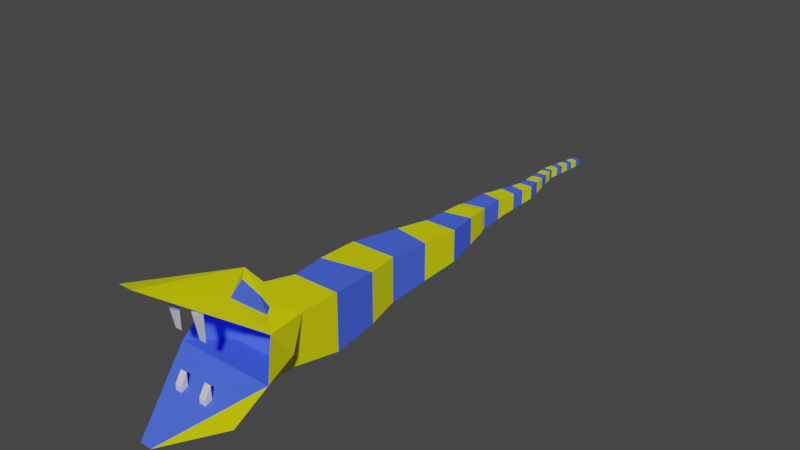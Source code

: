 # Source: snakey.blend  (saved by Blender 3.1.5; exported with 4.5.12 LTS)
import bpy
from mathutils import Matrix  # noqa: F401  (used for matrix-valued properties, if any)

bpy.ops.wm.read_factory_settings(use_empty=True)
scene = bpy.context.scene
scene.name = 'Scene'

# ---- collections
col_collection = bpy.data.collections.new('Collection'); scene.collection.children.link(col_collection)

# ---- materials (node trees are filled in below, after node groups)
mat_r = bpy.data.materials.new('r')
mat_r.use_transparent_shadow = False
mat_g = bpy.data.materials.new('g')
mat_g.use_transparent_shadow = False
mat_b = bpy.data.materials.new('b')
mat_b.use_transparent_shadow = False
mat_a = bpy.data.materials.new('a')
mat_a.use_transparent_shadow = False

# ---- material node trees
mat_r.use_nodes = True; mat_r.node_tree.nodes.clear()
_N = mat_r.node_tree.nodes; _L = mat_r.node_tree.links
n0 = _N.new('ShaderNodeBsdfPrincipled'); n0.name = 'Principled BSDF'; n0.location = (10, 300)
n0.distribution = 'GGX'
n0.subsurface_method = 'RANDOM_WALK_SKIN'
n0.inputs[0].default_value = (0.0683, 0.1359, 1.0, 1.0)
n0.inputs[3].default_value = 1.45
n0.inputs[14].default_value = (0.5341, 0.5679, 1.0, 1.0)
n0.inputs[27].default_value = (0.0, 0.0, 0.0, 1.0)
n0.inputs[28].default_value = 1.0
n1 = _N.new('ShaderNodeOutputMaterial'); n1.name = 'Material Output'; n1.location = (300, 300)
_L.new(n0.outputs[0], n1.inputs[0])
n1.is_active_output = True
mat_g.use_nodes = True; mat_g.node_tree.nodes.clear()
_N = mat_g.node_tree.nodes; _L = mat_g.node_tree.links
n0 = _N.new('ShaderNodeBsdfPrincipled'); n0.name = 'Principled BSDF'; n0.location = (10, 300)
n0.distribution = 'GGX'
n0.subsurface_method = 'RANDOM_WALK_SKIN'
n0.inputs[0].default_value = (0.7684, 0.8, 0.0, 1.0)
n0.inputs[3].default_value = 1.45
n0.inputs[14].default_value = (0.8842, 0.9, 0.5, 1.0)
n0.inputs[27].default_value = (0.0, 0.0, 0.0, 1.0)
n0.inputs[28].default_value = 1.0
n1 = _N.new('ShaderNodeOutputMaterial'); n1.name = 'Material Output'; n1.location = (300, 300)
_L.new(n0.outputs[0], n1.inputs[0])
n1.is_active_output = True
mat_b.use_nodes = True; mat_b.node_tree.nodes.clear()
_N = mat_b.node_tree.nodes; _L = mat_b.node_tree.links
n0 = _N.new('ShaderNodeBsdfPrincipled'); n0.name = 'Principled BSDF'; n0.location = (10, 300)
n0.distribution = 'GGX'
n0.subsurface_method = 'RANDOM_WALK_SKIN'
n0.inputs[0].default_value = (0.7501, 0.7471, 0.8, 1.0)
n0.inputs[3].default_value = 1.45
n0.inputs[14].default_value = (0.875, 0.8735, 0.9, 1.0)
n0.inputs[27].default_value = (0.0, 0.0, 0.0, 1.0)
n0.inputs[28].default_value = 1.0
n1 = _N.new('ShaderNodeOutputMaterial'); n1.name = 'Material Output'; n1.location = (300, 300)
_L.new(n0.outputs[0], n1.inputs[0])
n1.is_active_output = True
mat_a.use_nodes = True; mat_a.node_tree.nodes.clear()
_N = mat_a.node_tree.nodes; _L = mat_a.node_tree.links
n0 = _N.new('ShaderNodeBsdfPrincipled'); n0.name = 'Principled BSDF'; n0.location = (10, 300)
n0.distribution = 'GGX'
n0.subsurface_method = 'RANDOM_WALK_SKIN'
n0.inputs[0].default_value = (0.0, 0.0, 0.0, 1.0)
n0.inputs[3].default_value = 1.45
n0.inputs[14].default_value = (0.5, 0.5, 0.5, 1.0)
n0.inputs[27].default_value = (0.0, 0.0, 0.0, 1.0)
n0.inputs[28].default_value = 1.0
n1 = _N.new('ShaderNodeOutputMaterial'); n1.name = 'Material Output'; n1.location = (300, 300)
_L.new(n0.outputs[0], n1.inputs[0])
n1.is_active_output = True

# ---- world
world_world = bpy.data.worlds.new('World'); scene.world = world_world
world_world.use_nodes = True; world_world.node_tree.nodes.clear()
_N = world_world.node_tree.nodes; _L = world_world.node_tree.links
n0 = _N.new('ShaderNodeOutputWorld'); n0.name = 'World Output'; n0.location = (300, 300)
n1 = _N.new('ShaderNodeBackground'); n1.name = 'Background'; n1.location = (10, 300)
n1.inputs[0].default_value = (0.05088, 0.05088, 0.05088, 1.0)
_L.new(n1.outputs[0], n0.inputs[0])
n0.is_active_output = True
world_world.color = (0.05088, 0.05088, 0.05088)
world_world.use_sun_shadow = False
world_world.sun_shadow_jitter_overblur = 0.0

# ---- meshes
me_plane = bpy.data.meshes.new('Plane')
me_plane.from_pydata([(-0.4939, 11.67, -0.3092), (-0.4473, 0.3468, 0.04246), (0.1181, 11.57, -0.3102), (0.1181, 11.57, 0.3102), (-0.4473, 0.1544, -0.2564), (-0.4939, 11.67, 0.3092), (0.1222, 10.87, -0.321), (-0.6375, 0.3468, 0.04246), (-0.517, 10.73, -0.3237), (-0.6375, 0.1544, -0.2564), (-0.517, 10.73, 0.3237), (0.1222, 10.87, 0.321), (-0.1987, 13.12, -0.1987), (0.1985, 13.13, -0.1985), (0.1985, 13.13, 0.1985), (-0.1987, 13.12, 0.1987), (-0.328, 14.67, -0.1291), (-0.06961, 14.68, -0.1289), (-0.06961, 14.68, 0.1289), (-0.328, 14.67, 0.1291), (-0.09697, 16.01, -0.09806), (0.09697, 15.99, -0.09806), (0.09697, 15.99, 0.09806), (-0.09697, 16.01, 0.09806), (0.4797, 8.975, -0.4797), (-0.4801, 8.969, -0.4801), (-0.4801, 8.969, 0.4801), (0.4797, 8.975, 0.4797), (0.3832, 6.514, -0.6678), (-0.9542, 6.495, -0.6691), (-0.9542, 6.495, 0.6691), (0.3832, 6.514, 0.6678), (0.6877, 4.087, -0.8314), (-0.6879, 4.084, -0.8316), (-0.6879, 4.084, 0.8316), (0.6877, 4.087, 0.8314), (0.3144, 2.0, -0.9107), (-0.5993, 2.0, -0.9107), (-0.8445, 2.113, 1.388), (0.5645, 2.041, 1.343), (0.03413, -1.168, -0.9363), (-0.319, -1.168, -0.9363), (-0.912, 1.901, 1.2), (0.6187, 1.899, 1.222), (-0.309, 14.45, -0.1383), (-0.03536, 14.5, -0.1377), (-0.03536, 14.5, 0.1377), (-0.309, 14.45, 0.1383), (-0.2855, 14.17, -0.1506), (0.01238, 14.22, -0.1499), (0.01238, 14.22, 0.1499), (-0.2855, 14.17, 0.1506), (-0.2587, 13.85, -0.165), (0.06728, 13.91, -0.1642), (0.06728, 13.91, 0.1642), (-0.2587, 13.85, 0.165), (-0.2292, 13.49, -0.1812), (0.1285, 13.55, -0.1803), (0.1285, 13.55, 0.1803), (-0.2292, 13.49, 0.1812), (-0.4338, 11.89, -0.277), (0.1144, 11.8, -0.2778), (0.1144, 11.8, 0.2778), (-0.4338, 11.89, 0.277), (-0.345, 12.36, -0.2476), (0.1451, 12.28, -0.2484), (0.1451, 12.28, 0.2484), (-0.345, 12.36, 0.2476), (-0.267, 12.78, -0.2218), (0.1722, 12.7, -0.2224), (0.1722, 12.7, 0.2224), (-0.267, 12.78, 0.2218), (-0.1256, 15.85, -0.1016), (0.07535, 15.82, -0.1016), (0.07535, 15.82, 0.1016), (-0.1256, 15.85, 0.1016), (-0.1601, 15.65, -0.106), (0.04953, 15.62, -0.106), (0.04953, 15.62, 0.106), (-0.1601, 15.65, 0.106), (-0.1978, 15.43, -0.111), (0.02173, 15.4, -0.111), (0.02173, 15.4, 0.111), (-0.1978, 15.43, 0.111), (-0.238, 15.2, -0.1165), (-0.007664, 15.16, -0.1165), (-0.007664, 15.16, 0.1165), (-0.238, 15.2, 0.1165), (-0.2808, 14.95, -0.1225), (-0.03859, 14.92, -0.1225), (-0.03859, 14.92, 0.1225), (-0.2808, 14.95, 0.1225), (0.3092, 9.966, -0.4119), (-0.5098, 9.79, -0.4155), (-0.5098, 9.79, 0.4155), (0.3092, 9.966, 0.4119), (0.1835, 10.66, -0.3603), (-0.534, 10.51, -0.3636), (-0.534, 10.51, 0.3636), (0.1835, 10.66, 0.3603), (0.9259, 0.4159, -0.9235), (-1.573, 1.185, 0.0), (0.004449, 1.775, 1.979), (1.288, 1.185, 0.0), (0.5811, 5.492, -0.7442), (-0.8965, 5.203, -0.7489), (-0.8965, 5.203, 0.7489), (0.5811, 5.492, 0.7442), (0.4349, 7.764, -0.5654), (-0.6796, 7.977, -0.5622), (-0.6796, 7.977, 0.5622), (0.4349, 7.764, 0.5654), (0.2561, 2.899, -0.8731), (-0.5474, 3.163, -0.8727), (0.8218, 2.449, -0.01884), (-1.11, 2.579, -0.01884), (-0.635, 1.162, 1.916), (0.3319, 1.122, 1.915), (-1.211, 0.4159, -0.9235), (-0.3349, -1.168, 3.036), (-1.211, 1.678, 0.9363), (-1.009, 3.162, 0.8728), (0.7176, 2.899, 0.8731), (-0.1424, 2.0, 2.126), (-0.2697, 1.799, 1.958), (0.05002, -1.168, 3.036), (0.9259, 1.678, 0.9363), (-0.8877, 1.766, 1.814), (0.6011, 1.729, 1.817), (0.5453, 2.186, -0.1616), (0.4047, 2.378, 0.202), (-0.6896, 2.378, 0.202), (-0.8302, 2.186, -0.1616), (-0.4473, 0.3325, 1.929), (-0.4473, 0.1778, 2.043), (0.1625, 0.3325, 1.929), (0.3527, 0.3325, 1.929), (0.3527, 0.1778, 2.043), (0.1625, 0.1778, 2.043), (-0.6375, 0.1778, 2.043), (-0.6375, 0.3325, 1.929), (-0.4473, 0.3325, 1.149), (-0.4473, 0.1778, 1.884), (0.1625, 0.3325, 1.149), (0.3527, 0.3325, 1.149), (0.3527, 0.1778, 1.884), (0.1625, 0.1778, 1.884), (-0.6375, 0.1778, 1.884), (-0.6375, 0.3325, 1.149), (-0.6375, 0.1544, -0.4101), (-0.6375, 0.3468, -0.3336), (-0.4473, 0.1544, -0.4101), (-0.4473, 0.3468, -0.3336), (0.1625, 0.1544, -0.4101), (0.3527, 0.3468, -0.3336), (0.3527, 0.1544, -0.4101), (0.1625, 0.3468, -0.3336), (0.1625, 0.1544, -0.2564), (0.3527, 0.3468, 0.04246), (0.3527, 0.1544, -0.2564), (0.1625, 0.3468, 0.04246)], [], [(0, 6, 8), (3, 6, 2), (5, 11, 3), (5, 8, 10), (22, 20, 23), (154, 159, 155), (152, 156, 103), (149, 101, 41), (17, 44, 16), (17, 46, 45), (18, 47, 46), (16, 47, 19), (44, 49, 48), (46, 49, 45), (47, 50, 46), (44, 51, 47), (48, 53, 52), (50, 53, 49), (51, 54, 50), (48, 55, 51), (52, 57, 56), (53, 58, 57), (55, 58, 54), (52, 59, 55), (57, 12, 56), (58, 13, 57), (58, 15, 14), (56, 15, 59), (61, 0, 60), (62, 2, 61), (62, 5, 3), (60, 5, 63), (65, 60, 64), (66, 61, 65), (66, 63, 62), (64, 63, 67), (69, 64, 68), (69, 66, 65), (70, 67, 66), (68, 67, 71), (12, 69, 68), (14, 69, 13), (15, 70, 14), (12, 71, 15), (20, 73, 72), (22, 73, 21), (23, 74, 22), (20, 75, 23), (72, 77, 76), (74, 77, 73), (75, 78, 74), (72, 79, 75), (76, 81, 80), (78, 81, 77), (79, 82, 78), (76, 83, 79), (80, 85, 84), (82, 85, 81), (83, 86, 82), (80, 87, 83), (84, 89, 88), (86, 89, 85), (87, 90, 86), (84, 91, 87), (88, 17, 16), (90, 17, 89), (91, 18, 90), (88, 19, 91), (24, 93, 92), (26, 93, 25), (27, 94, 26), (24, 95, 27), (92, 97, 96), (94, 97, 93), (95, 98, 94), (92, 99, 95), (96, 8, 6), (98, 8, 97), (99, 10, 98), (96, 11, 99), (41, 101, 118), (42, 116, 127), (114, 122, 126), (118, 40, 41), (134, 133, 135), (120, 140, 139), (39, 102, 128), (122, 121, 123), (40, 100, 103), (105, 28, 104), (106, 29, 105), (106, 31, 30), (104, 31, 107), (33, 104, 32), (34, 105, 33), (34, 107, 106), (32, 107, 35), (108, 25, 24), (110, 25, 109), (111, 26, 110), (108, 27, 111), (28, 109, 108), (30, 109, 29), (31, 110, 30), (28, 111, 31), (37, 112, 36), (115, 121, 113), (100, 36, 114), (114, 36, 112), (113, 32, 112), (113, 34, 33), (122, 34, 121), (122, 32, 35), (118, 36, 100), (119, 125, 123), (115, 37, 118), (120, 132, 131), (120, 121, 115), (101, 115, 118), (101, 120, 115), (103, 114, 126), (103, 100, 114), (37, 115, 113), (122, 114, 112), (116, 120, 119), (38, 123, 121), (39, 123, 102), (117, 126, 43), (42, 121, 120), (43, 122, 39), (117, 123, 125), (116, 123, 124), (116, 124, 127), (43, 39, 128), (117, 43, 128), (124, 38, 127), (102, 117, 128), (38, 42, 127), (131, 129, 130), (126, 129, 103), (103, 132, 101), (120, 130, 126), (138, 145, 137), (133, 148, 140), (140, 147, 139), (136, 145, 144), (136, 143, 135), (139, 142, 134), (135, 146, 138), (142, 133, 134), (144, 146, 143), (148, 142, 147), (151, 9, 149), (156, 157, 160), (150, 9, 7), (156, 158, 154), (155, 157, 153), (150, 1, 152), (152, 4, 151), (7, 4, 1), (160, 159, 158), (0, 2, 6), (3, 11, 6), (5, 10, 11), (5, 0, 8), (22, 21, 20), (154, 158, 159), (156, 154, 103), (103, 101, 152), (101, 150, 152), (153, 156, 152), (153, 152, 151), (103, 154, 155), (153, 151, 41), (151, 149, 41), (40, 103, 155), (155, 153, 40), (41, 40, 153), (149, 150, 101), (17, 45, 44), (17, 18, 46), (18, 19, 47), (16, 44, 47), (44, 45, 49), (46, 50, 49), (47, 51, 50), (44, 48, 51), (48, 49, 53), (50, 54, 53), (51, 55, 54), (48, 52, 55), (52, 53, 57), (53, 54, 58), (55, 59, 58), (52, 56, 59), (57, 13, 12), (58, 14, 13), (58, 59, 15), (56, 12, 15), (61, 2, 0), (62, 3, 2), (62, 63, 5), (60, 0, 5), (65, 61, 60), (66, 62, 61), (66, 67, 63), (64, 60, 63), (69, 65, 64), (69, 70, 66), (70, 71, 67), (68, 64, 67), (12, 13, 69), (14, 70, 69), (15, 71, 70), (12, 68, 71), (20, 21, 73), (22, 74, 73), (23, 75, 74), (20, 72, 75), (72, 73, 77), (74, 78, 77), (75, 79, 78), (72, 76, 79), (76, 77, 81), (78, 82, 81), (79, 83, 82), (76, 80, 83), (80, 81, 85), (82, 86, 85), (83, 87, 86), (80, 84, 87), (84, 85, 89), (86, 90, 89), (87, 91, 90), (84, 88, 91), (88, 89, 17), (90, 18, 17), (91, 19, 18), (88, 16, 19), (24, 25, 93), (26, 94, 93), (27, 95, 94), (24, 92, 95), (92, 93, 97), (94, 98, 97), (95, 99, 98), (92, 96, 99), (96, 97, 8), (98, 10, 8), (99, 11, 10), (96, 6, 11), (118, 100, 40), (135, 138, 134), (138, 125, 134), (125, 119, 134), (125, 138, 137), (136, 135, 126), (135, 133, 126), (126, 125, 137), (133, 140, 120), (126, 133, 120), (126, 137, 136), (139, 134, 119), (139, 119, 120), (105, 29, 28), (106, 30, 29), (106, 107, 31), (104, 28, 31), (33, 105, 104), (34, 106, 105), (34, 35, 107), (32, 104, 107), (108, 109, 25), (110, 26, 25), (111, 27, 26), (108, 24, 27), (28, 29, 109), (30, 110, 109), (31, 111, 110), (28, 108, 111), (37, 113, 112), (113, 33, 32), (113, 121, 34), (122, 35, 34), (122, 112, 32), (118, 37, 36), (120, 101, 132), (116, 42, 120), (38, 124, 123), (39, 122, 123), (117, 125, 126), (42, 38, 121), (43, 126, 122), (117, 102, 123), (116, 119, 123), (131, 132, 129), (126, 130, 129), (103, 129, 132), (120, 131, 130), (138, 146, 145), (133, 141, 148), (140, 148, 147), (136, 137, 145), (136, 144, 143), (139, 147, 142), (135, 143, 146), (142, 141, 133), (144, 145, 146), (148, 141, 142), (151, 4, 9), (156, 153, 157), (150, 149, 9), (156, 160, 158), (155, 159, 157), (150, 7, 1), (152, 1, 4), (7, 9, 4), (160, 157, 159)])
me_plane.polygons.foreach_set('material_index', [0, 0, 0, 0, 1, 2, 0, 0, 0, 0, 0, 0, 1, 1, 1, 1, 0, 0, 0, 0, 1, 1, 1, 1, 0, 0, 0, 0, 1, 1, 1, 1, 1, 1, 1, 1, 0, 0, 0, 0, 1, 1, 1, 1, 0, 0, 0, 0, 1, 1, 1, 1, 0, 0, 0, 0, 1, 1, 1, 1, 0, 0, 0, 0, 1, 1, 1, 1, 0, 0, 0, 0, 1, 1, 1, 1, 1, 1, 1, 1, 1, 0, 1, 1, 0, 0, 0, 1, 1, 1, 1, 1, 1, 0, 0, 0, 0, 1, 1, 1, 1, 0, 0, 0, 0, 1, 1, 1, 1, 1, 1, 1, 1, 1, 1, 1, 0, 1, 1, 1, 1, 1, 1, 1, 1, 1, 1, 1, 1, 1, 1, 1, 0, 0, 0, 0, 0, 0, 0, 0, 0, 0, 2, 2, 2, 2, 2, 2, 2, 2, 2, 2, 2, 2, 2, 2, 2, 2, 2, 2, 2, 0, 0, 0, 0, 1, 2, 0, 0, 0, 0, 0, 0, 0, 0, 0, 0, 0, 0, 0, 0, 0, 0, 1, 1, 1, 1, 0, 0, 0, 0, 1, 1, 1, 1, 0, 0, 0, 0, 1, 1, 1, 1, 1, 1, 1, 1, 0, 0, 0, 0, 1, 1, 1, 1, 0, 0, 0, 0, 1, 1, 1, 1, 0, 0, 0, 0, 1, 1, 1, 1, 0, 0, 0, 0, 1, 1, 1, 1, 0, 0, 0, 0, 1, 1, 1, 1, 1, 1, 1, 1, 1, 0, 0, 0, 0, 0, 0, 0, 0, 0, 0, 0, 0, 1, 1, 1, 1, 0, 0, 0, 0, 1, 1, 1, 1, 0, 0, 0, 0, 1, 1, 1, 1, 1, 1, 0, 1, 1, 1, 1, 1, 1, 1, 1, 0, 0, 0, 0, 2, 2, 2, 2, 2, 2, 2, 2, 2, 2, 2, 2, 2, 2, 2, 2, 2, 2, 2])
_uv = me_plane.uv_layers.new(name='UVMap')
_uv.uv.foreach_set('vector', [0.0, 0.0, 0.0, 0.0, 0.0, 0.0, 0.0, 0.0, 0.0, 0.0, 0.0, 0.0, 0.0, 0.0, 0.0, 0.0, 0.0, 0.0, 0.0, 0.0, 0.0, 0.0, 0.0, 0.0, 0.0, 0.0, 0.0, 0.0, 0.0, 0.0, 0.0, 0.0, 0.0, 0.0, 0.0, 0.0, 0.0, 0.0, 0.0, 0.0, 0.0, 0.0, 0.0, 0.0, 0.0, 0.0, 0.0, 0.0, 0.0, 0.0, 0.0, 0.0, 0.0, 0.0, 0.0, 0.0, 0.0, 0.0, 0.0, 0.0, 0.0, 0.0, 0.0, 0.0, 0.0, 0.0, 0.0, 0.0, 0.0, 0.0, 0.0, 0.0, 0.0, 0.0, 0.0, 0.0, 0.0, 0.0, 0.0, 0.0, 0.0, 0.0, 0.0, 0.0, 0.0, 0.0, 0.0, 0.0, 0.0, 0.0, 0.0, 0.0, 0.0, 0.0, 0.0, 0.0, 0.0, 0.0, 0.0, 0.0, 0.0, 0.0, 0.0, 0.0, 0.0, 0.0, 0.0, 0.0, 0.0, 0.0, 0.0, 0.0, 0.0, 0.0, 0.0, 0.0, 0.0, 0.0, 0.0, 0.0, 0.0, 0.0, 0.0, 0.0, 0.0, 0.0, 0.0, 0.0, 0.0, 0.0, 0.0, 0.0, 0.0, 0.0, 0.0, 0.0, 0.0, 0.0, 0.0, 0.0, 0.0, 0.0, 0.0, 0.0, 0.0, 0.0, 0.0, 0.0, 0.0, 0.0, 0.0, 0.0, 0.0, 0.0, 0.0, 0.0, 0.0, 0.0, 0.0, 0.0, 0.0, 0.0, 0.0, 0.0, 0.0, 0.0, 0.0, 0.0, 0.0, 0.0, 0.0, 0.0, 0.0, 0.0, 0.0, 0.0, 0.0, 0.0, 0.0, 0.0, 0.0, 0.0, 0.0, 0.0, 0.0, 0.0, 0.0, 0.0, 0.0, 0.0, 0.0, 0.0, 0.0, 0.0, 0.0, 0.0, 0.0, 0.0, 0.0, 0.0, 0.0, 0.0, 0.0, 0.0, 0.0, 0.0, 0.0, 0.0, 0.0, 0.0, 0.0, 0.0, 0.0, 0.0, 0.0, 0.0, 0.0, 0.0, 0.0, 0.0, 0.0, 0.0, 0.0, 0.0, 0.0, 0.0, 0.0, 0.0, 0.0, 0.0, 0.0, 0.0, 0.0, 0.0, 0.0, 0.0, 0.0, 0.0, 0.0, 0.0, 0.0, 0.0, 0.0, 0.0, 0.0, 0.0, 0.0, 0.0, 0.0, 0.0, 0.0, 0.0, 0.0, 0.0, 0.0, 0.0, 0.0, 0.0, 0.0, 0.0, 0.0, 0.0, 0.0, 0.0, 0.0, 0.0, 0.0, 0.0, 0.0, 0.0, 0.0, 0.0, 0.0, 0.0, 0.0, 0.0, 0.0, 0.0, 0.0, 0.0, 0.0, 0.0, 0.0, 0.0, 0.0, 0.0, 0.0, 0.0, 0.0, 0.0, 0.0, 0.0, 0.0, 0.0, 0.0, 0.0, 0.0, 0.0, 0.0, 0.0, 0.0, 0.0, 0.0, 0.0, 0.0, 0.0, 0.0, 0.0, 0.0, 0.0, 0.0, 0.0, 0.0, 0.0, 0.0, 0.0, 0.0, 0.0, 0.0, 0.0, 0.0, 0.0, 0.0, 0.0, 0.0, 0.0, 0.0, 0.0, 0.0, 0.0, 0.0, 0.0, 0.0, 0.0, 0.0, 0.0, 0.0, 0.0, 0.0, 0.0, 0.0, 0.0, 0.0, 0.0, 0.0, 0.0, 0.0, 0.0, 0.0, 0.0, 0.0, 0.0, 0.0, 0.0, 0.0, 0.0, 0.0, 0.0, 0.0, 0.0, 0.0, 0.0, 0.0, 0.0, 0.0, 0.0, 0.0, 0.0, 0.0, 0.0, 0.0, 0.0, 0.0, 0.0, 0.0, 0.0, 0.0, 0.0, 0.0, 0.0, 0.0, 0.0, 0.0, 0.0, 0.0, 0.0, 0.0, 0.0, 0.0, 0.0, 0.0, 0.0, 0.0, 0.0, 0.0, 0.0, 0.0, 0.0, 0.0, 0.0, 0.0, 0.0, 0.0, 0.0, 0.0, 0.0, 0.0, 0.0, 0.0, 0.0, 0.0, 0.0, 0.0, 0.0, 0.0, 0.0, 0.0, 0.0, 0.0, 0.0, 0.0, 0.0, 0.0, 0.0, 0.0, 0.0, 0.0, 0.0, 0.0, 0.0, 0.0, 0.0, 0.0, 0.0, 0.0, 0.0, 0.0, 0.0, 0.0, 0.0, 0.0, 0.0, 0.0, 0.0, 0.0, 0.0, 0.0, 0.0, 0.0, 0.0, 0.0, 0.0, 0.0, 0.0, 0.0, 0.0, 0.0, 0.0, 0.0, 0.0, 0.0, 0.0, 0.0, 0.0, 0.0, 0.0, 0.0, 0.0, 0.0, 0.0, 0.0, 0.0, 0.0, 0.0, 0.0, 0.0, 0.0, 0.0, 0.0, 0.0, 0.0, 0.0, 0.0, 0.0, 0.0, 0.0, 0.0, 0.0, 0.0, 0.0, 0.0, 0.0, 0.0, 0.0, 0.0, 0.0, 0.0, 0.0, 0.0, 0.0, 0.0, 0.0, 0.0, 0.0, 0.0, 0.0, 0.0, 0.0, 0.0, 0.0, 0.0, 0.0, 0.0, 0.0, 0.0, 0.0, 0.0, 0.0, 0.0, 0.0, 0.0, 0.0, 0.0, 0.0, 0.0, 0.0, 0.0, 0.0, 0.0, 0.0, 0.0, 0.0, 0.0, 0.0, 0.0, 0.0, 0.0, 0.0, 0.0, 0.0, 0.0, 0.0, 0.0, 0.0, 0.0, 0.0, 0.0, 0.0, 0.0, 0.0, 0.0, 0.0, 0.0, 0.0, 0.0, 0.0, 0.0, 0.0, 0.0, 0.0, 0.0, 0.0, 0.0, 0.0, 0.0, 0.0, 0.0, 0.0, 0.0, 0.0, 0.0, 0.0, 0.0, 0.0, 0.0, 0.0, 0.0, 0.0, 0.0, 0.0, 0.0, 0.0, 0.0, 0.0, 0.0, 0.0, 0.0, 0.0, 0.0, 0.0, 0.0, 0.0, 0.0, 0.0, 0.0, 0.0, 0.0, 0.0, 0.0, 0.0, 0.0, 0.0, 0.0, 0.0, 0.0, 0.0, 0.0, 0.0, 0.0, 0.0, 0.0, 0.0, 0.0, 0.0, 0.0, 0.0, 0.0, 0.0, 0.0, 0.0, 0.0, 0.0, 0.0, 0.0, 0.0, 0.0, 0.0, 0.0, 0.0, 0.0, 0.0, 0.0, 0.0, 0.0, 0.0, 0.0, 0.0, 0.0, 0.0, 0.0, 0.0, 0.0, 0.0, 0.0, 0.0, 0.0, 0.0, 0.0, 0.0, 0.0, 0.0, 0.0, 0.0, 0.0, 0.0, 0.0, 0.0, 0.0, 0.0, 0.0, 0.0, 0.0, 0.0, 0.0, 0.0, 0.0, 0.0, 0.0, 0.0, 0.0, 0.0, 0.0, 0.0, 0.0, 0.0, 0.0, 0.0, 0.0, 0.0, 0.0, 0.0, 0.0, 0.0, 0.0, 0.0, 0.0, 0.0, 0.0, 0.0, 0.0, 0.0, 0.0, 0.0, 0.0, 0.0, 0.0, 0.0, 0.0, 0.0, 0.0, 0.0, 0.0, 0.0, 0.0, 0.0, 0.0, 0.0, 0.0, 0.0, 0.0, 0.0, 0.0, 0.0, 0.0, 0.0, 0.0, 0.0, 0.0, 0.0, 0.0, 0.0, 0.0, 0.0, 0.0, 0.0, 0.0, 0.0, 0.0, 0.0, 0.0, 0.0, 0.0, 0.0, 0.0, 0.0, 0.0, 0.0, 0.0, 0.0, 0.0, 0.0, 0.0, 0.0, 0.0, 0.0, 0.0, 0.0, 0.0, 0.0, 0.0, 0.0, 0.0, 0.0, 0.0, 0.0, 0.0, 0.0, 0.0, 0.0, 0.0, 0.0, 0.0, 0.0, 0.0, 0.0, 0.0, 0.0, 0.0, 0.0, 0.0, 0.0, 0.0, 0.0, 0.0, 0.0, 0.0, 0.0, 0.0, 0.0, 0.0, 0.0, 0.0, 0.0, 0.0, 0.0, 0.0, 0.0, 0.0, 0.0, 0.0, 0.0, 0.0, 0.0, 0.0, 0.0, 0.0, 0.0, 0.0, 0.0, 0.0, 0.0, 0.0, 0.0, 0.0, 0.0, 0.0, 0.0, 0.0, 0.0, 0.0, 0.0, 0.0, 0.0, 0.0, 0.0, 0.0, 0.0, 0.0, 0.0, 0.0, 0.0, 0.0, 0.0, 0.0, 0.0, 0.0, 0.0, 0.0, 0.0, 0.0, 0.0, 0.0, 0.0, 0.0, 0.0, 0.0, 0.0, 0.0, 0.0, 0.0, 0.0, 0.0, 0.0, 0.0, 0.0, 0.0, 0.0, 0.0, 0.0, 0.0, 0.0, 0.0, 0.0, 0.0, 0.0, 0.0, 0.0, 0.0, 0.0, 0.0, 0.0, 0.0, 0.0, 0.0, 0.0, 0.0, 0.0, 0.0, 0.0, 0.0, 0.0, 0.0, 0.0, 0.0, 0.0, 0.0, 0.0, 0.0, 0.0, 0.0, 0.0, 0.0, 0.0, 0.0, 0.0, 0.0, 0.0, 0.0, 0.0, 0.0, 0.0, 0.0, 0.0, 0.0, 0.0, 0.0, 0.0, 0.0, 0.0, 0.0, 0.0, 0.0, 0.0, 0.0, 0.0, 0.0, 0.0, 0.0, 0.0, 0.0, 0.0, 0.0, 0.0, 0.0, 0.0, 0.0, 0.0, 0.0, 0.0, 0.0, 0.0, 0.0, 0.0, 0.0, 0.0, 0.0, 0.0, 0.0, 0.0, 0.0, 0.0, 0.0, 0.0, 0.0, 0.0, 0.0, 0.0, 0.0, 0.0, 0.0, 0.0, 0.0, 0.0, 0.0, 0.0, 0.0, 0.0, 0.0, 0.0, 0.0, 0.0, 0.0, 0.0, 0.0, 0.0, 0.0, 0.0, 0.0, 0.0, 0.0, 0.0, 0.0, 0.0, 0.0, 0.0, 0.0, 0.0, 0.0, 0.0, 0.0, 0.0, 0.0, 0.0, 0.0, 0.0, 0.0, 0.0, 0.0, 0.0, 0.0, 0.0, 0.0, 0.0, 0.0, 0.0, 0.0, 0.0, 0.0, 0.0, 0.0, 0.0, 0.0, 0.0, 0.0, 0.0, 0.0, 0.0, 0.0, 0.0, 0.0, 0.0, 0.0, 0.0, 0.0, 0.0, 0.0, 0.0, 0.0, 0.0, 0.0, 0.0, 0.0, 0.0, 0.0, 0.0, 0.0, 0.0, 0.0, 0.0, 0.0, 0.0, 0.0, 0.0, 0.0, 0.0, 0.0, 0.0, 0.0, 0.0, 0.0, 0.0, 0.0, 0.0, 0.0, 0.0, 0.0, 0.0, 0.0, 0.0, 0.0, 0.0, 0.0, 0.0, 0.0, 0.0, 0.0, 0.0, 0.0, 0.0, 0.0, 0.0, 0.0, 0.0, 0.0, 0.0, 0.0, 0.0, 0.0, 0.0, 0.0, 0.0, 0.0, 0.0, 0.0, 0.0, 0.0, 0.0, 0.0, 0.0, 0.0, 0.0, 0.0, 0.0, 0.0, 0.0, 0.0, 0.0, 0.0, 0.0, 0.0, 0.0, 0.0, 0.0, 0.0, 0.0, 0.0, 0.0, 0.0, 0.0, 0.0, 0.0, 0.0, 0.0, 0.0, 0.0, 0.0, 0.0, 0.0, 0.0, 0.0, 0.0, 0.0, 0.0, 0.0, 0.0, 0.0, 0.0, 0.0, 0.0, 0.0, 0.0, 0.0, 0.0, 0.0, 0.0, 0.0, 0.0, 0.0, 0.0, 0.0, 0.0, 0.0, 0.0, 0.0, 0.0, 0.0, 0.0, 0.0, 0.0, 0.0, 0.0, 0.0, 0.0, 0.0, 0.0, 0.0, 0.0, 0.0, 0.0, 0.0, 0.0, 0.0, 0.0, 0.0, 0.0, 0.0, 0.0, 0.0, 0.0, 0.0, 0.0, 0.0, 0.0, 0.0, 0.0, 0.0, 0.0, 0.0, 0.0, 0.0, 0.0, 0.0, 0.0, 0.0, 0.0, 0.0, 0.0, 0.0, 0.0, 0.0, 0.0, 0.0, 0.0, 0.0, 0.0, 0.0, 0.0, 0.0, 0.0, 0.0, 0.0, 0.0, 0.0, 0.0, 0.0, 0.0, 0.0, 0.0, 0.0, 0.0, 0.0, 0.0, 0.0, 0.0, 0.0, 0.0, 0.0, 0.0, 0.0, 0.0, 0.0, 0.0, 0.0, 0.0, 0.0, 0.0, 0.0, 0.0, 0.0, 0.0, 0.0, 0.0, 0.0, 0.0, 0.0, 0.0, 0.0, 0.0, 0.0, 0.0, 0.0, 0.0, 0.0, 0.0, 0.0, 0.0, 0.0, 0.0, 0.0, 0.0, 0.0, 0.0, 0.0, 0.0, 0.0, 0.0, 0.0, 0.0, 0.0, 0.0, 0.0, 0.0, 0.0, 0.0, 0.0, 0.0, 0.0, 0.0, 0.0, 0.0, 0.0, 0.0, 0.0, 0.0, 0.0, 0.0, 0.0, 0.0, 0.0, 0.0, 0.0, 0.0, 0.0, 0.0, 0.0, 0.0, 0.0, 0.0, 0.0, 0.0, 0.0, 0.0, 0.0, 0.0, 0.0, 0.0, 0.0, 0.0, 0.0, 0.0, 0.0, 0.0, 0.0, 0.0, 0.0, 0.0, 0.0, 0.0, 0.0, 0.0, 0.0, 0.0, 0.0, 0.0, 0.0, 0.0, 0.0, 0.0, 0.0, 0.0, 0.0, 0.0, 0.0, 0.0, 0.0, 0.0, 0.0, 0.0, 0.0, 0.0, 0.0, 0.0, 0.0, 0.0, 0.0, 0.0, 0.0, 0.0, 0.0, 0.0, 0.0, 0.0, 0.0, 0.0, 0.0, 0.0, 0.0, 0.0, 0.0, 0.0, 0.0, 0.0, 0.0, 0.0, 0.0, 0.0, 0.0, 0.0, 0.0, 0.0, 0.0, 0.0, 0.0, 0.0, 0.0, 0.0, 0.0, 0.0, 0.0, 0.0, 0.0, 0.0, 0.0, 0.0, 0.0, 0.0, 0.0, 0.0, 0.0, 0.0, 0.0, 0.0, 0.0, 0.0, 0.0, 0.0, 0.0, 0.0, 0.0, 0.0, 0.0, 0.0, 0.0, 0.0, 0.0, 0.0, 0.0, 0.0, 0.0, 0.0, 0.0, 0.0, 0.0, 0.0, 0.0, 0.0, 0.0, 0.0, 0.0, 0.0, 0.0, 0.0, 0.0, 0.0, 0.0, 0.0, 0.0, 0.0, 0.0, 0.0, 0.0, 0.0, 0.0, 0.0, 0.0, 0.0, 0.0, 0.0, 0.0, 0.0, 0.0, 0.0, 0.0, 0.0, 0.0, 0.0, 0.0, 0.0, 0.0, 0.0, 0.0, 0.0, 0.0, 0.0, 0.0, 0.0, 0.0, 0.0, 0.0, 0.0, 0.0, 0.0, 0.0, 0.0, 0.0, 0.0, 0.0, 0.0, 0.0, 0.0, 0.0, 0.0, 0.0, 0.0, 0.0, 0.0, 0.0, 0.0, 0.0, 0.0, 0.0, 0.0, 0.0, 0.0, 0.0, 0.0, 0.0, 0.0, 0.0, 0.0, 0.0, 0.0, 0.0, 0.0, 0.0, 0.0, 0.0, 0.0, 0.0, 0.0, 0.0, 0.0, 0.0, 0.0, 0.0, 0.0, 0.0, 0.0, 0.0, 0.0, 0.0, 0.0, 0.0, 0.0, 0.0, 0.0, 0.0, 0.0, 0.0, 0.0, 0.0, 0.0, 0.0, 0.0, 0.0, 0.0, 0.0, 0.0, 0.0, 0.0, 0.0, 0.0, 0.0, 0.0, 0.0, 0.0, 0.0, 0.0, 0.0, 0.0, 0.0, 0.0, 0.0, 0.0, 0.0, 0.0, 0.0, 0.0, 0.0, 0.0, 0.0, 0.0, 0.0, 0.0, 0.0, 0.0, 0.0, 0.0, 0.0, 0.0, 0.0, 0.0, 0.0, 0.0, 0.0, 0.0, 0.0, 0.0, 0.0, 0.0, 0.0, 0.0, 0.0, 0.0, 0.0, 0.0, 0.0, 0.0, 0.0, 0.0, 0.0, 0.0, 0.0, 0.0, 0.0, 0.0, 0.0, 0.0, 0.0, 0.0, 0.0, 0.0, 0.0, 0.0, 0.0, 0.0, 0.0, 0.0, 0.0, 0.0, 0.0, 0.0, 0.0, 0.0, 0.0, 0.0, 0.0, 0.0, 0.0, 0.0, 0.0, 0.0, 0.0, 0.0, 0.0, 0.0, 0.0, 0.0, 0.0, 0.0, 0.0, 0.0, 0.0, 0.0, 0.0, 0.0, 0.0, 0.0, 0.0, 0.0, 0.0, 0.0, 0.0, 0.0, 0.0, 0.0, 0.0, 0.0, 0.0, 0.0, 0.0, 0.0, 0.0, 0.0, 0.0, 0.0, 0.0, 0.0, 0.0, 0.0, 0.0, 0.0, 0.0, 0.0, 0.0, 0.0, 0.0, 0.0, 0.0, 0.0, 0.0, 0.0, 0.0, 0.0, 0.0, 0.0, 0.0, 0.0, 0.0, 0.0, 0.0, 0.0, 0.0, 0.0, 0.0, 0.0, 0.0, 0.0, 0.0, 0.0, 0.0, 0.0, 0.0, 0.0, 0.0, 0.0, 0.0, 0.0, 0.0, 0.0, 0.0, 0.0, 0.0, 0.0, 0.0, 0.0, 0.0, 0.0, 0.0, 0.0, 0.0, 0.0, 0.0, 0.0, 0.0, 0.0, 0.0, 0.0, 0.0, 0.0, 0.0, 0.0, 0.0, 0.0, 0.0, 0.0, 0.0, 0.0, 0.0, 0.0, 0.0, 0.0, 0.0, 0.0, 0.0, 0.0, 0.0, 0.0, 0.0, 0.0, 0.0, 0.0, 0.0, 0.0, 0.0, 0.0, 0.0, 0.0, 0.0, 0.0, 0.0, 0.0, 0.0, 0.0, 0.0, 0.0, 0.0, 0.0, 0.0, 0.0, 0.0, 0.0, 0.0, 0.0, 0.0, 0.0, 0.0, 0.0, 0.0, 0.0, 0.0, 0.0, 0.0, 0.0, 0.0, 0.0, 0.0, 0.0, 0.0, 0.0, 0.0, 0.0, 0.0, 0.0, 0.0, 0.0, 0.0, 0.0, 0.0, 0.0, 0.0, 0.0, 0.0, 0.0, 0.0, 0.0, 0.0, 0.0, 0.0, 0.0, 0.0, 0.0, 0.0, 0.0, 0.0, 0.0, 0.0, 0.0, 0.0, 0.0, 0.0, 0.0, 0.0, 0.0, 0.0, 0.0, 0.0, 0.0, 0.0, 0.0, 0.0, 0.0, 0.0, 0.0, 0.0, 0.0, 0.0, 0.0, 0.0, 0.0, 0.0, 0.0, 0.0, 0.0, 0.0, 0.0, 0.0, 0.0, 0.0, 0.0, 0.0, 0.0, 0.0, 0.0, 0.0, 0.0, 0.0, 0.0, 0.0, 0.0, 0.0, 0.0, 0.0, 0.0, 0.0, 0.0, 0.0, 0.0, 0.0, 0.0, 0.0, 0.0, 0.0, 0.0, 0.0, 0.0, 0.0, 0.0, 0.0, 0.0, 0.0, 0.0, 0.0, 0.0, 0.0, 0.0, 0.0, 0.0, 0.0, 0.0, 0.0, 0.0, 0.0, 0.0, 0.0, 0.0, 0.0, 0.0, 0.0, 0.0, 0.0, 0.0, 0.0, 0.0, 0.0, 0.0, 0.0, 0.0, 0.0, 0.0, 0.0, 0.0, 0.0, 0.0, 0.0, 0.0, 0.0, 0.0, 0.0, 0.0, 0.0, 0.0, 0.0, 0.0, 0.0, 0.0, 0.0, 0.0, 0.0, 0.0, 0.0, 0.0, 0.0, 0.0, 0.0, 0.0, 0.0, 0.0, 0.0, 0.0, 0.0, 0.0, 0.0, 0.0, 0.0, 0.0, 0.0, 0.0, 0.0, 0.0, 0.0, 0.0, 0.0, 0.0, 0.0, 0.0, 0.0, 0.0])
me_plane.materials.append(mat_r)
me_plane.materials.append(mat_g)
me_plane.materials.append(mat_b)
me_plane.materials.append(mat_a)
me_plane.use_remesh_fix_poles = True
me_plane.use_remesh_preserve_attributes = False
me_plane.update()

# ---- objects
ob_snake = bpy.data.objects.new('snake', me_plane)

# ---- transforms, parenting, visibility, modifiers, constraints
ob_snake.location = (0.0, 0.0, 0.0)

# ---- collection membership
col_collection.objects.link(ob_snake)

# ---- scene / render settings (as saved in the file)
scene.frame_start = 1; scene.frame_end = 250; scene.frame_set(1)
scene.render.engine = 'BLENDER_EEVEE_NEXT'
scene.cycles.sampling_pattern = 'TABULATED_SOBOL'
scene.cycles.use_light_tree = False
scene.view_settings.view_transform = 'Filmic'
bpy.context.view_layer.update()

# ---- added for rendering (the .blend has no active camera and no usable light): camera, sun
cam_auto = bpy.data.cameras.new('AutoCamera')
cam_auto.lens = 50.0
cam_auto.sensor_width = 36.0
cam_auto.clip_end = 1000.0
ob_auto_camera = bpy.data.objects.new('AutoCamera', cam_auto)
scene.collection.objects.link(ob_auto_camera)
ob_auto_camera.location = (16.388, -12.4133, 14.2743)
ob_auto_camera.rotation_euler = (1.09748, -7.21219e-08, 0.694738)
scene.camera = ob_auto_camera
light_auto_sun = bpy.data.lights.new('AutoSun', 'SUN')
light_auto_sun.energy = 3.0
light_auto_sun.angle = 0.0523599
ob_auto_sun = bpy.data.objects.new('AutoSun', light_auto_sun)
scene.collection.objects.link(ob_auto_sun)
ob_auto_sun.rotation_euler = (0.872665, 0.174533, 0.523599)
bpy.context.view_layer.update()
